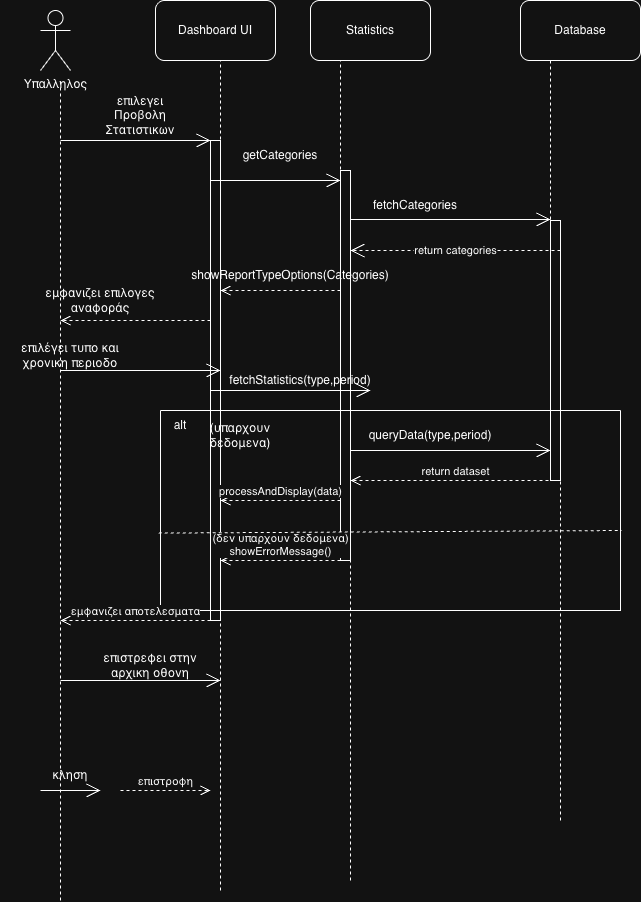

The diagram above was exported from draw.io. Its source (the exported page's mxGraphModel, read from the mxfile embedded in the PNG):
<mxGraphModel dx="934" dy="532" grid="1" gridSize="10" guides="1" tooltips="1" connect="1" arrows="1" fold="1" page="1" pageScale="1" pageWidth="827" pageHeight="1169" math="0" shadow="0">
  <root>
    <mxCell id="0" />
    <mxCell id="1" parent="0" />
    <mxCell id="VLboDRpvcTeKl4mpU-f--1" parent="1" style="shape=umlActor;verticalLabelPosition=bottom;verticalAlign=top;html=1;outlineConnect=0;" value="Υπαλληλος" vertex="1">
      <mxGeometry height="60" width="30" x="50" y="80" as="geometry" />
    </mxCell>
    <mxCell id="VLboDRpvcTeKl4mpU-f--2" edge="1" parent="1" style="endArrow=none;dashed=1;html=1;rounded=0;" value="">
      <mxGeometry height="50" relative="1" width="50" as="geometry">
        <mxPoint x="70" y="970" as="sourcePoint" />
        <mxPoint x="70" y="150" as="targetPoint" />
      </mxGeometry>
    </mxCell>
    <mxCell id="VLboDRpvcTeKl4mpU-f--4" parent="1" style="text;html=1;whiteSpace=wrap;strokeColor=none;fillColor=none;align=center;verticalAlign=middle;rounded=0;" value="επιλεγει Προβολη Στατιστικων" vertex="1">
      <mxGeometry height="50" width="100" x="100" y="160" as="geometry" />
    </mxCell>
    <mxCell id="VLboDRpvcTeKl4mpU-f--5" parent="1" style="rounded=1;whiteSpace=wrap;html=1;" value="Dashboard UI" vertex="1">
      <mxGeometry height="60" width="120" x="165" y="70" as="geometry" />
    </mxCell>
    <mxCell id="VLboDRpvcTeKl4mpU-f--6" parent="1" style="html=1;points=[[0,0,0,0,5],[0,1,0,0,-5],[1,0,0,0,5],[1,1,0,0,-5]];perimeter=orthogonalPerimeter;outlineConnect=0;targetShapes=umlLifeline;portConstraint=eastwest;newEdgeStyle={&quot;curved&quot;:0,&quot;rounded&quot;:0};" value="" vertex="1">
      <mxGeometry height="480" width="10" x="220" y="210" as="geometry" />
    </mxCell>
    <mxCell id="VLboDRpvcTeKl4mpU-f--8" edge="1" parent="1" source="VLboDRpvcTeKl4mpU-f--6" style="endArrow=none;dashed=1;html=1;rounded=0;exitX=1;exitY=0;exitDx=0;exitDy=5;exitPerimeter=0;" value="">
      <mxGeometry height="50" relative="1" width="50" as="geometry">
        <mxPoint x="180" y="180" as="sourcePoint" />
        <mxPoint x="230" y="130" as="targetPoint" />
      </mxGeometry>
    </mxCell>
    <mxCell id="VLboDRpvcTeKl4mpU-f--10" parent="1" style="text;html=1;whiteSpace=wrap;strokeColor=none;fillColor=none;align=center;verticalAlign=middle;rounded=0;" value="getCategories" vertex="1">
      <mxGeometry height="30" width="100" x="240" y="210" as="geometry" />
    </mxCell>
    <mxCell id="VLboDRpvcTeKl4mpU-f--11" parent="1" style="html=1;points=[[0,0,0,0,5],[0,1,0,0,-5],[1,0,0,0,5],[1,1,0,0,-5]];perimeter=orthogonalPerimeter;outlineConnect=0;targetShapes=umlLifeline;portConstraint=eastwest;newEdgeStyle={&quot;curved&quot;:0,&quot;rounded&quot;:0};" value="" vertex="1">
      <mxGeometry height="390" width="10" x="350" y="240" as="geometry" />
    </mxCell>
    <mxCell id="VLboDRpvcTeKl4mpU-f--12" parent="1" style="rounded=1;whiteSpace=wrap;html=1;" value="Statistics" vertex="1">
      <mxGeometry height="60" width="120" x="320" y="70" as="geometry" />
    </mxCell>
    <mxCell id="VLboDRpvcTeKl4mpU-f--13" edge="1" parent="1" source="VLboDRpvcTeKl4mpU-f--11" style="endArrow=none;dashed=1;html=1;rounded=0;exitX=0;exitY=0;exitDx=0;exitDy=5;exitPerimeter=0;" value="">
      <mxGeometry height="50" relative="1" width="50" as="geometry">
        <mxPoint x="300" y="180" as="sourcePoint" />
        <mxPoint x="350" y="130" as="targetPoint" />
      </mxGeometry>
    </mxCell>
    <mxCell id="VLboDRpvcTeKl4mpU-f--15" parent="1" style="text;html=1;whiteSpace=wrap;strokeColor=none;fillColor=none;align=center;verticalAlign=middle;rounded=0;" value="fetchCategories" vertex="1">
      <mxGeometry height="30" width="110" x="370" y="260" as="geometry" />
    </mxCell>
    <mxCell id="VLboDRpvcTeKl4mpU-f--16" parent="1" style="html=1;points=[[0,0,0,0,5],[0,1,0,0,-5],[1,0,0,0,5],[1,1,0,0,-5]];perimeter=orthogonalPerimeter;outlineConnect=0;targetShapes=umlLifeline;portConstraint=eastwest;newEdgeStyle={&quot;curved&quot;:0,&quot;rounded&quot;:0};" value="" vertex="1">
      <mxGeometry height="260" width="10" x="560" y="290" as="geometry" />
    </mxCell>
    <mxCell id="VLboDRpvcTeKl4mpU-f--17" parent="1" style="rounded=1;whiteSpace=wrap;html=1;" value="Database" vertex="1">
      <mxGeometry height="60" width="120" x="530" y="70" as="geometry" />
    </mxCell>
    <mxCell id="VLboDRpvcTeKl4mpU-f--18" edge="1" parent="1" source="VLboDRpvcTeKl4mpU-f--16" style="endArrow=none;dashed=1;html=1;rounded=0;exitX=0;exitY=0;exitDx=0;exitDy=5;exitPerimeter=0;" value="">
      <mxGeometry height="50" relative="1" width="50" as="geometry">
        <mxPoint x="510" y="180" as="sourcePoint" />
        <mxPoint x="560" y="130" as="targetPoint" />
      </mxGeometry>
    </mxCell>
    <mxCell id="VLboDRpvcTeKl4mpU-f--20" edge="1" parent="1" style="endArrow=open;endSize=12;dashed=1;html=1;rounded=0;" value="return categories">
      <mxGeometry relative="1" width="160" as="geometry">
        <mxPoint as="offset" />
        <Array as="points">
          <mxPoint x="390" y="320" />
        </Array>
        <mxPoint x="570" y="320" as="sourcePoint" />
        <mxPoint x="360" y="320" as="targetPoint" />
      </mxGeometry>
    </mxCell>
    <mxCell id="VLboDRpvcTeKl4mpU-f--22" edge="1" parent="1" style="endArrow=open;endFill=1;endSize=12;html=1;rounded=0;" value="">
      <mxGeometry relative="1" width="160" as="geometry">
        <mxPoint x="360" y="289" as="sourcePoint" />
        <mxPoint x="560" y="289" as="targetPoint" />
      </mxGeometry>
    </mxCell>
    <mxCell id="VLboDRpvcTeKl4mpU-f--23" edge="1" parent="1" style="endArrow=open;endFill=1;endSize=12;html=1;rounded=0;" value="">
      <mxGeometry relative="1" width="160" as="geometry">
        <mxPoint x="220" y="250" as="sourcePoint" />
        <mxPoint x="350" y="250" as="targetPoint" />
      </mxGeometry>
    </mxCell>
    <mxCell id="VLboDRpvcTeKl4mpU-f--24" edge="1" parent="1" style="endArrow=open;endFill=1;endSize=12;html=1;rounded=0;" value="">
      <mxGeometry relative="1" width="160" as="geometry">
        <Array as="points">
          <mxPoint x="180" y="210" />
        </Array>
        <mxPoint x="70" y="210" as="sourcePoint" />
        <mxPoint x="220" y="210" as="targetPoint" />
      </mxGeometry>
    </mxCell>
    <mxCell id="VLboDRpvcTeKl4mpU-f--25" parent="1" style="text;html=1;whiteSpace=wrap;strokeColor=none;fillColor=none;align=center;verticalAlign=middle;rounded=0;" value="showReportTypeOptions(Categories)" vertex="1">
      <mxGeometry height="50" width="120" x="240" y="320" as="geometry" />
    </mxCell>
    <mxCell id="VLboDRpvcTeKl4mpU-f--26" parent="1" style="text;html=1;whiteSpace=wrap;strokeColor=none;fillColor=none;align=center;verticalAlign=middle;rounded=0;" value="εμφανιζει επιλογες αναφοράς" vertex="1">
      <mxGeometry height="60" width="160" x="30" y="340" as="geometry" />
    </mxCell>
    <mxCell id="VLboDRpvcTeKl4mpU-f--30" parent="1" style="text;html=1;whiteSpace=wrap;strokeColor=none;fillColor=none;align=center;verticalAlign=middle;rounded=0;" value="επιλέγει τυπο και χρονικη περιοδο" vertex="1">
      <mxGeometry height="50" width="140" x="10" y="400" as="geometry" />
    </mxCell>
    <mxCell id="VLboDRpvcTeKl4mpU-f--31" parent="1" style="text;html=1;whiteSpace=wrap;strokeColor=none;fillColor=none;align=center;verticalAlign=middle;rounded=0;" value="fetchStatistics(type,period)" vertex="1">
      <mxGeometry height="30" width="140" x="240" y="435" as="geometry" />
    </mxCell>
    <mxCell id="VLboDRpvcTeKl4mpU-f--34" parent="1" style="swimlane;startSize=0;" value="" vertex="1">
      <mxGeometry height="200" width="460" x="170" y="480" as="geometry">
        <mxRectangle height="40" width="50" x="170" y="470" as="alternateBounds" />
      </mxGeometry>
    </mxCell>
    <mxCell id="VLboDRpvcTeKl4mpU-f--35" parent="VLboDRpvcTeKl4mpU-f--34" style="text;html=1;whiteSpace=wrap;strokeColor=none;fillColor=none;align=center;verticalAlign=middle;rounded=0;" value="(υπαρχουν δεδομενα)" vertex="1">
      <mxGeometry height="30" width="120" x="20" y="10" as="geometry" />
    </mxCell>
    <mxCell id="VLboDRpvcTeKl4mpU-f--37" edge="1" parent="VLboDRpvcTeKl4mpU-f--34" style="endArrow=open;endFill=1;endSize=12;html=1;rounded=0;" target="VLboDRpvcTeKl4mpU-f--16" value="">
      <mxGeometry relative="1" width="160" as="geometry">
        <mxPoint x="190" y="40" as="sourcePoint" />
        <mxPoint x="350" y="40" as="targetPoint" />
      </mxGeometry>
    </mxCell>
    <mxCell id="VLboDRpvcTeKl4mpU-f--38" parent="VLboDRpvcTeKl4mpU-f--34" style="text;html=1;whiteSpace=wrap;strokeColor=none;fillColor=none;align=center;verticalAlign=middle;rounded=0;" value="queryData(type,period)" vertex="1">
      <mxGeometry height="30" width="60" x="240" y="10" as="geometry" />
    </mxCell>
    <mxCell id="VLboDRpvcTeKl4mpU-f--39" edge="1" parent="VLboDRpvcTeKl4mpU-f--34" style="html=1;verticalAlign=bottom;endArrow=open;dashed=1;endSize=8;curved=0;rounded=0;" value="return dataset">
      <mxGeometry relative="1" as="geometry">
        <mxPoint x="400" y="70" as="sourcePoint" />
        <mxPoint x="190" y="70" as="targetPoint" />
      </mxGeometry>
    </mxCell>
    <mxCell id="VLboDRpvcTeKl4mpU-f--44" edge="1" parent="VLboDRpvcTeKl4mpU-f--34" source="VLboDRpvcTeKl4mpU-f--11" style="html=1;verticalAlign=bottom;endArrow=open;dashed=1;endSize=8;curved=0;rounded=0;" value="processAndDisplay(data)">
      <mxGeometry relative="1" as="geometry">
        <mxPoint x="140" y="90" as="sourcePoint" />
        <mxPoint x="60" y="90" as="targetPoint" />
      </mxGeometry>
    </mxCell>
    <mxCell id="VLboDRpvcTeKl4mpU-f--46" edge="1" parent="VLboDRpvcTeKl4mpU-f--34" style="html=1;verticalAlign=bottom;endArrow=open;dashed=1;endSize=8;curved=0;rounded=0;" value="(δεν υπαρχουν δεδομενα)&lt;div&gt;showErrorMessage()&lt;/div&gt;">
      <mxGeometry relative="1" as="geometry">
        <Array as="points">
          <mxPoint x="120" y="150" />
        </Array>
        <mxPoint x="180" y="150" as="sourcePoint" />
        <mxPoint x="60" y="150" as="targetPoint" />
      </mxGeometry>
    </mxCell>
    <mxCell id="VLboDRpvcTeKl4mpU-f--48" edge="1" parent="VLboDRpvcTeKl4mpU-f--34" style="endArrow=none;dashed=1;html=1;rounded=0;" value="">
      <mxGeometry height="50" relative="1" width="50" as="geometry">
        <mxPoint x="190" y="470" as="sourcePoint" />
        <mxPoint x="190" y="150" as="targetPoint" />
      </mxGeometry>
    </mxCell>
    <mxCell id="VLboDRpvcTeKl4mpU-f--49" edge="1" parent="VLboDRpvcTeKl4mpU-f--34" style="endArrow=none;dashed=1;html=1;rounded=0;" value="">
      <mxGeometry height="50" relative="1" width="50" as="geometry">
        <mxPoint x="400" y="410" as="sourcePoint" />
        <mxPoint x="400" y="70" as="targetPoint" />
      </mxGeometry>
    </mxCell>
    <mxCell id="VLboDRpvcTeKl4mpU-f--57" parent="VLboDRpvcTeKl4mpU-f--34" style="text;html=1;whiteSpace=wrap;strokeColor=none;fillColor=none;align=center;verticalAlign=middle;rounded=0;" value="alt" vertex="1">
      <mxGeometry height="30" width="60" x="-10" as="geometry" />
    </mxCell>
    <mxCell id="VLboDRpvcTeKl4mpU-f--40" edge="1" parent="1" style="html=1;verticalAlign=bottom;endArrow=open;dashed=1;endSize=8;curved=0;rounded=0;" target="VLboDRpvcTeKl4mpU-f--6" value="">
      <mxGeometry relative="1" as="geometry">
        <mxPoint x="350" y="360" as="sourcePoint" />
        <mxPoint x="270" y="360" as="targetPoint" />
      </mxGeometry>
    </mxCell>
    <mxCell id="VLboDRpvcTeKl4mpU-f--41" edge="1" parent="1" source="VLboDRpvcTeKl4mpU-f--6" style="html=1;verticalAlign=bottom;endArrow=open;dashed=1;endSize=8;curved=0;rounded=0;" value="">
      <mxGeometry relative="1" as="geometry">
        <mxPoint x="150" y="390" as="sourcePoint" />
        <mxPoint x="70" y="390" as="targetPoint" />
      </mxGeometry>
    </mxCell>
    <mxCell id="VLboDRpvcTeKl4mpU-f--42" edge="1" parent="1" style="endArrow=open;endFill=1;endSize=12;html=1;rounded=0;" value="">
      <mxGeometry relative="1" width="160" as="geometry">
        <mxPoint x="70" y="440" as="sourcePoint" />
        <mxPoint x="230" y="440" as="targetPoint" />
      </mxGeometry>
    </mxCell>
    <mxCell id="VLboDRpvcTeKl4mpU-f--43" edge="1" parent="1" style="endArrow=open;endFill=1;endSize=12;html=1;rounded=0;" value="">
      <mxGeometry relative="1" width="160" as="geometry">
        <mxPoint x="220" y="460" as="sourcePoint" />
        <mxPoint x="380" y="460" as="targetPoint" />
      </mxGeometry>
    </mxCell>
    <mxCell id="VLboDRpvcTeKl4mpU-f--45" edge="1" parent="1" source="VLboDRpvcTeKl4mpU-f--34" style="endArrow=none;dashed=1;html=1;rounded=0;exitX=-0.004;exitY=0.613;exitDx=0;exitDy=0;exitPerimeter=0;" value="">
      <mxGeometry height="50" relative="1" width="50" as="geometry">
        <mxPoint x="380" y="640" as="sourcePoint" />
        <mxPoint x="631" y="600" as="targetPoint" />
      </mxGeometry>
    </mxCell>
    <mxCell id="VLboDRpvcTeKl4mpU-f--47" edge="1" parent="1" style="endArrow=none;dashed=1;html=1;rounded=0;" value="">
      <mxGeometry height="50" relative="1" width="50" as="geometry">
        <mxPoint x="230" y="960" as="sourcePoint" />
        <mxPoint x="230" y="690" as="targetPoint" />
      </mxGeometry>
    </mxCell>
    <mxCell id="VLboDRpvcTeKl4mpU-f--50" edge="1" parent="1" source="VLboDRpvcTeKl4mpU-f--6" style="html=1;verticalAlign=bottom;endArrow=open;dashed=1;endSize=8;curved=0;rounded=0;" value="εμφανιζει αποτελεσματα">
      <mxGeometry relative="1" as="geometry">
        <mxPoint x="150" y="690" as="sourcePoint" />
        <mxPoint x="70" y="690" as="targetPoint" />
      </mxGeometry>
    </mxCell>
    <mxCell id="VLboDRpvcTeKl4mpU-f--52" edge="1" parent="1" style="endArrow=open;endFill=1;endSize=12;html=1;rounded=0;" value="">
      <mxGeometry relative="1" width="160" as="geometry">
        <mxPoint x="70" y="750" as="sourcePoint" />
        <mxPoint x="230" y="750" as="targetPoint" />
      </mxGeometry>
    </mxCell>
    <mxCell id="VLboDRpvcTeKl4mpU-f--53" parent="1" style="text;html=1;whiteSpace=wrap;strokeColor=none;fillColor=none;align=center;verticalAlign=middle;rounded=0;" value="επιστρεφει στην αρχικη οθονη" vertex="1">
      <mxGeometry height="30" width="120" x="100" y="720" as="geometry" />
    </mxCell>
    <mxCell id="VLboDRpvcTeKl4mpU-f--54" edge="1" parent="1" style="endArrow=open;endFill=1;endSize=12;html=1;rounded=0;" value="">
      <mxGeometry relative="1" width="160" as="geometry">
        <mxPoint x="50" y="860" as="sourcePoint" />
        <mxPoint x="110" y="860" as="targetPoint" />
      </mxGeometry>
    </mxCell>
    <mxCell id="VLboDRpvcTeKl4mpU-f--55" parent="1" style="text;html=1;whiteSpace=wrap;strokeColor=none;fillColor=none;align=center;verticalAlign=middle;rounded=0;" value="κληση" vertex="1">
      <mxGeometry height="30" width="60" x="50" y="830" as="geometry" />
    </mxCell>
    <mxCell id="VLboDRpvcTeKl4mpU-f--56" edge="1" parent="1" style="html=1;verticalAlign=bottom;endArrow=open;dashed=1;endSize=8;curved=0;rounded=0;" value="επιστροφη">
      <mxGeometry relative="1" as="geometry">
        <mxPoint x="130" y="860" as="sourcePoint" />
        <mxPoint x="220" y="860" as="targetPoint" />
      </mxGeometry>
    </mxCell>
  </root>
</mxGraphModel>